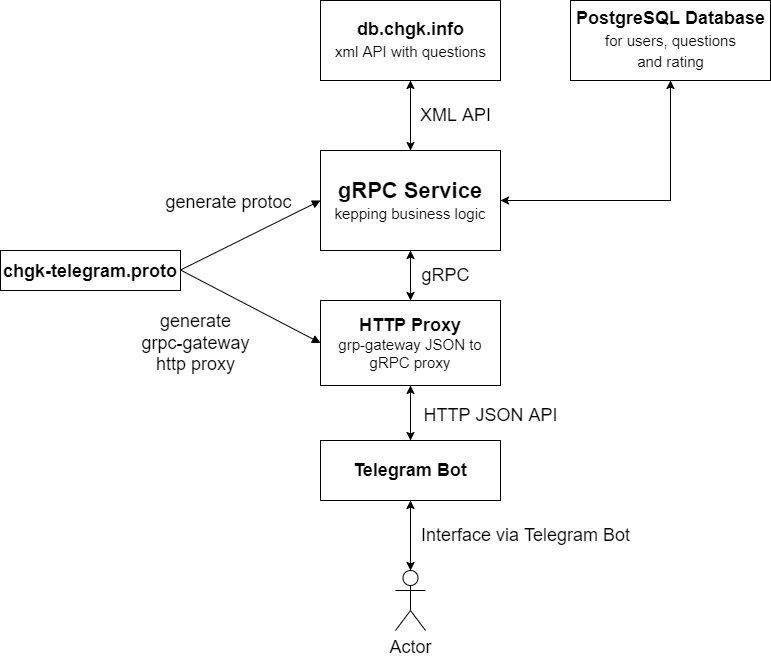

The diagram above was exported from draw.io. Its source (the exported page's mxGraphModel, read from the mxfile embedded in the PNG):
<mxGraphModel dx="2062" dy="1122" grid="1" gridSize="10" guides="1" tooltips="1" connect="1" arrows="1" fold="1" page="1" pageScale="1" pageWidth="1100" pageHeight="850" background="none" math="0" shadow="0">
  <root>
    <mxCell id="0" />
    <mxCell id="1" parent="0" />
    <mxCell id="iD_QnWgf_FCZ4mDhTR7Z-34" style="edgeStyle=orthogonalEdgeStyle;rounded=0;orthogonalLoop=1;jettySize=auto;html=1;entryX=0.5;entryY=1;entryDx=0;entryDy=0;fontSize=18;" parent="1" source="iD_QnWgf_FCZ4mDhTR7Z-1" target="iD_QnWgf_FCZ4mDhTR7Z-32" edge="1">
      <mxGeometry relative="1" as="geometry" />
    </mxCell>
    <mxCell id="iD_QnWgf_FCZ4mDhTR7Z-37" style="edgeStyle=orthogonalEdgeStyle;rounded=0;orthogonalLoop=1;jettySize=auto;html=1;fontSize=18;" parent="1" source="iD_QnWgf_FCZ4mDhTR7Z-1" edge="1">
      <mxGeometry relative="1" as="geometry">
        <mxPoint x="560" y="380" as="targetPoint" />
      </mxGeometry>
    </mxCell>
    <mxCell id="iD_QnWgf_FCZ4mDhTR7Z-40" style="edgeStyle=orthogonalEdgeStyle;rounded=0;orthogonalLoop=1;jettySize=auto;html=1;entryX=0.5;entryY=1;entryDx=0;entryDy=0;fontSize=18;" parent="1" source="iD_QnWgf_FCZ4mDhTR7Z-1" target="iD_QnWgf_FCZ4mDhTR7Z-39" edge="1">
      <mxGeometry relative="1" as="geometry" />
    </mxCell>
    <mxCell id="iD_QnWgf_FCZ4mDhTR7Z-1" value="&lt;font&gt;&lt;b&gt;&lt;span style=&quot;font-size: 22px&quot;&gt;gRPC Service&lt;/span&gt;&lt;br&gt;&lt;/b&gt;&lt;font style=&quot;font-size: 15px&quot;&gt;kepping business logic&lt;/font&gt;&lt;br&gt;&lt;/font&gt;" style="rounded=0;whiteSpace=wrap;html=1;" parent="1" vertex="1">
      <mxGeometry x="470" y="230" width="180" height="100" as="geometry" />
    </mxCell>
    <mxCell id="iD_QnWgf_FCZ4mDhTR7Z-2" value="&lt;span style=&quot;font-size: 18px&quot;&gt;&lt;b&gt;chgk-telegram.proto&lt;/b&gt;&lt;/span&gt;" style="rounded=0;whiteSpace=wrap;html=1;fontSize=22;" parent="1" vertex="1">
      <mxGeometry x="150" y="330" width="180" height="40" as="geometry" />
    </mxCell>
    <mxCell id="iD_QnWgf_FCZ4mDhTR7Z-10" style="edgeStyle=orthogonalEdgeStyle;rounded=0;orthogonalLoop=1;jettySize=auto;html=1;entryX=0.5;entryY=0;entryDx=0;entryDy=0;fontSize=18;" parent="1" source="iD_QnWgf_FCZ4mDhTR7Z-5" target="iD_QnWgf_FCZ4mDhTR7Z-8" edge="1">
      <mxGeometry relative="1" as="geometry" />
    </mxCell>
    <mxCell id="iD_QnWgf_FCZ4mDhTR7Z-36" style="edgeStyle=orthogonalEdgeStyle;rounded=0;orthogonalLoop=1;jettySize=auto;html=1;entryX=0.5;entryY=1;entryDx=0;entryDy=0;fontSize=18;" parent="1" source="iD_QnWgf_FCZ4mDhTR7Z-5" target="iD_QnWgf_FCZ4mDhTR7Z-1" edge="1">
      <mxGeometry relative="1" as="geometry" />
    </mxCell>
    <mxCell id="iD_QnWgf_FCZ4mDhTR7Z-5" value="&lt;font&gt;&lt;b&gt;&lt;span style=&quot;font-size: 18px&quot;&gt;HTTP Proxy&lt;/span&gt;&lt;br&gt;&lt;/b&gt;&lt;font style=&quot;font-size: 15px&quot;&gt;grp-gateway JSON to gRPC proxy&lt;/font&gt;&lt;br&gt;&lt;/font&gt;" style="rounded=0;whiteSpace=wrap;html=1;fontSize=15;" parent="1" vertex="1">
      <mxGeometry x="470" y="380" width="180" height="85" as="geometry" />
    </mxCell>
    <mxCell id="iD_QnWgf_FCZ4mDhTR7Z-9" style="edgeStyle=orthogonalEdgeStyle;rounded=0;orthogonalLoop=1;jettySize=auto;html=1;entryX=0.5;entryY=1;entryDx=0;entryDy=0;fontSize=18;" parent="1" source="iD_QnWgf_FCZ4mDhTR7Z-8" target="iD_QnWgf_FCZ4mDhTR7Z-5" edge="1">
      <mxGeometry relative="1" as="geometry" />
    </mxCell>
    <mxCell id="iD_QnWgf_FCZ4mDhTR7Z-13" style="edgeStyle=orthogonalEdgeStyle;rounded=0;orthogonalLoop=1;jettySize=auto;html=1;fontSize=18;entryX=0.5;entryY=0;entryDx=0;entryDy=0;entryPerimeter=0;" parent="1" source="iD_QnWgf_FCZ4mDhTR7Z-8" target="iD_QnWgf_FCZ4mDhTR7Z-11" edge="1">
      <mxGeometry relative="1" as="geometry">
        <mxPoint x="560" y="620" as="targetPoint" />
      </mxGeometry>
    </mxCell>
    <mxCell id="iD_QnWgf_FCZ4mDhTR7Z-8" value="&lt;b&gt;Telegram Bot&lt;/b&gt;" style="rounded=0;whiteSpace=wrap;html=1;fontSize=18;" parent="1" vertex="1">
      <mxGeometry x="470" y="520" width="180" height="60" as="geometry" />
    </mxCell>
    <mxCell id="iD_QnWgf_FCZ4mDhTR7Z-19" style="edgeStyle=orthogonalEdgeStyle;rounded=0;orthogonalLoop=1;jettySize=auto;html=1;entryX=0.5;entryY=1;entryDx=0;entryDy=0;fontSize=18;" parent="1" source="iD_QnWgf_FCZ4mDhTR7Z-11" target="iD_QnWgf_FCZ4mDhTR7Z-8" edge="1">
      <mxGeometry relative="1" as="geometry" />
    </mxCell>
    <mxCell id="iD_QnWgf_FCZ4mDhTR7Z-11" value="Actor" style="shape=umlActor;verticalLabelPosition=bottom;verticalAlign=top;html=1;outlineConnect=0;fontSize=18;" parent="1" vertex="1">
      <mxGeometry x="545" y="650" width="30" height="60" as="geometry" />
    </mxCell>
    <mxCell id="iD_QnWgf_FCZ4mDhTR7Z-14" value="HTTP JSON API" style="text;html=1;align=center;verticalAlign=middle;resizable=0;points=[];autosize=1;strokeColor=none;fillColor=none;fontSize=18;" parent="1" vertex="1">
      <mxGeometry x="565" y="480" width="150" height="30" as="geometry" />
    </mxCell>
    <mxCell id="iD_QnWgf_FCZ4mDhTR7Z-20" value="Interface via Telegram Bot" style="text;html=1;align=center;verticalAlign=middle;resizable=0;points=[];autosize=1;strokeColor=none;fillColor=none;fontSize=18;" parent="1" vertex="1">
      <mxGeometry x="565" y="600" width="220" height="30" as="geometry" />
    </mxCell>
    <mxCell id="iD_QnWgf_FCZ4mDhTR7Z-30" value="generate protoc" style="html=1;verticalAlign=bottom;endArrow=block;rounded=0;fontSize=18;entryX=0;entryY=0.5;entryDx=0;entryDy=0;" parent="1" target="iD_QnWgf_FCZ4mDhTR7Z-1" edge="1">
      <mxGeometry x="-0.1404" y="26" width="80" relative="1" as="geometry">
        <mxPoint x="330" y="349.5" as="sourcePoint" />
        <mxPoint x="410" y="349.5" as="targetPoint" />
        <mxPoint as="offset" />
      </mxGeometry>
    </mxCell>
    <mxCell id="iD_QnWgf_FCZ4mDhTR7Z-31" value="generate&lt;br&gt;grpc-gateway&lt;br&gt;http proxy" style="html=1;verticalAlign=bottom;endArrow=block;rounded=0;fontSize=18;entryX=0;entryY=0.5;entryDx=0;entryDy=0;" parent="1" target="iD_QnWgf_FCZ4mDhTR7Z-5" edge="1">
      <mxGeometry x="-0.2003" y="-89" width="80" relative="1" as="geometry">
        <mxPoint x="330" y="349.5" as="sourcePoint" />
        <mxPoint x="410" y="349.5" as="targetPoint" />
        <mxPoint as="offset" />
      </mxGeometry>
    </mxCell>
    <mxCell id="6MFubQtTMOcqsBzoVxor-1" style="edgeStyle=orthogonalEdgeStyle;rounded=0;orthogonalLoop=1;jettySize=auto;html=1;entryX=1;entryY=0.5;entryDx=0;entryDy=0;" edge="1" parent="1" source="iD_QnWgf_FCZ4mDhTR7Z-32" target="iD_QnWgf_FCZ4mDhTR7Z-1">
      <mxGeometry relative="1" as="geometry">
        <Array as="points">
          <mxPoint x="820" y="280" />
        </Array>
      </mxGeometry>
    </mxCell>
    <mxCell id="iD_QnWgf_FCZ4mDhTR7Z-32" value="&lt;b&gt;PostgreSQL Database&lt;br&gt;&lt;/b&gt;&lt;font style=&quot;font-size: 15px&quot;&gt;for users, questions&lt;br&gt;and rating&lt;/font&gt;" style="html=1;fontSize=18;" parent="1" vertex="1">
      <mxGeometry x="720" y="80" width="200" height="80" as="geometry" />
    </mxCell>
    <mxCell id="iD_QnWgf_FCZ4mDhTR7Z-38" value="gRPC" style="text;html=1;align=center;verticalAlign=middle;resizable=0;points=[];autosize=1;strokeColor=none;fillColor=none;fontSize=18;" parent="1" vertex="1">
      <mxGeometry x="565" y="340" width="60" height="30" as="geometry" />
    </mxCell>
    <mxCell id="6MFubQtTMOcqsBzoVxor-3" style="edgeStyle=orthogonalEdgeStyle;rounded=0;orthogonalLoop=1;jettySize=auto;html=1;fontSize=15;" edge="1" parent="1" source="iD_QnWgf_FCZ4mDhTR7Z-39">
      <mxGeometry relative="1" as="geometry">
        <mxPoint x="560" y="230" as="targetPoint" />
      </mxGeometry>
    </mxCell>
    <mxCell id="iD_QnWgf_FCZ4mDhTR7Z-39" value="&lt;b&gt;db.chgk.info&lt;/b&gt;&lt;br&gt;&lt;font style=&quot;font-size: 15px&quot;&gt;xml API with questions&lt;/font&gt;" style="html=1;fontSize=18;" parent="1" vertex="1">
      <mxGeometry x="470" y="80" width="180" height="80" as="geometry" />
    </mxCell>
    <mxCell id="iD_QnWgf_FCZ4mDhTR7Z-41" value="XML API" style="text;html=1;align=center;verticalAlign=middle;resizable=0;points=[];autosize=1;strokeColor=none;fillColor=none;fontSize=18;" parent="1" vertex="1">
      <mxGeometry x="565" y="180" width="80" height="30" as="geometry" />
    </mxCell>
  </root>
</mxGraphModel>